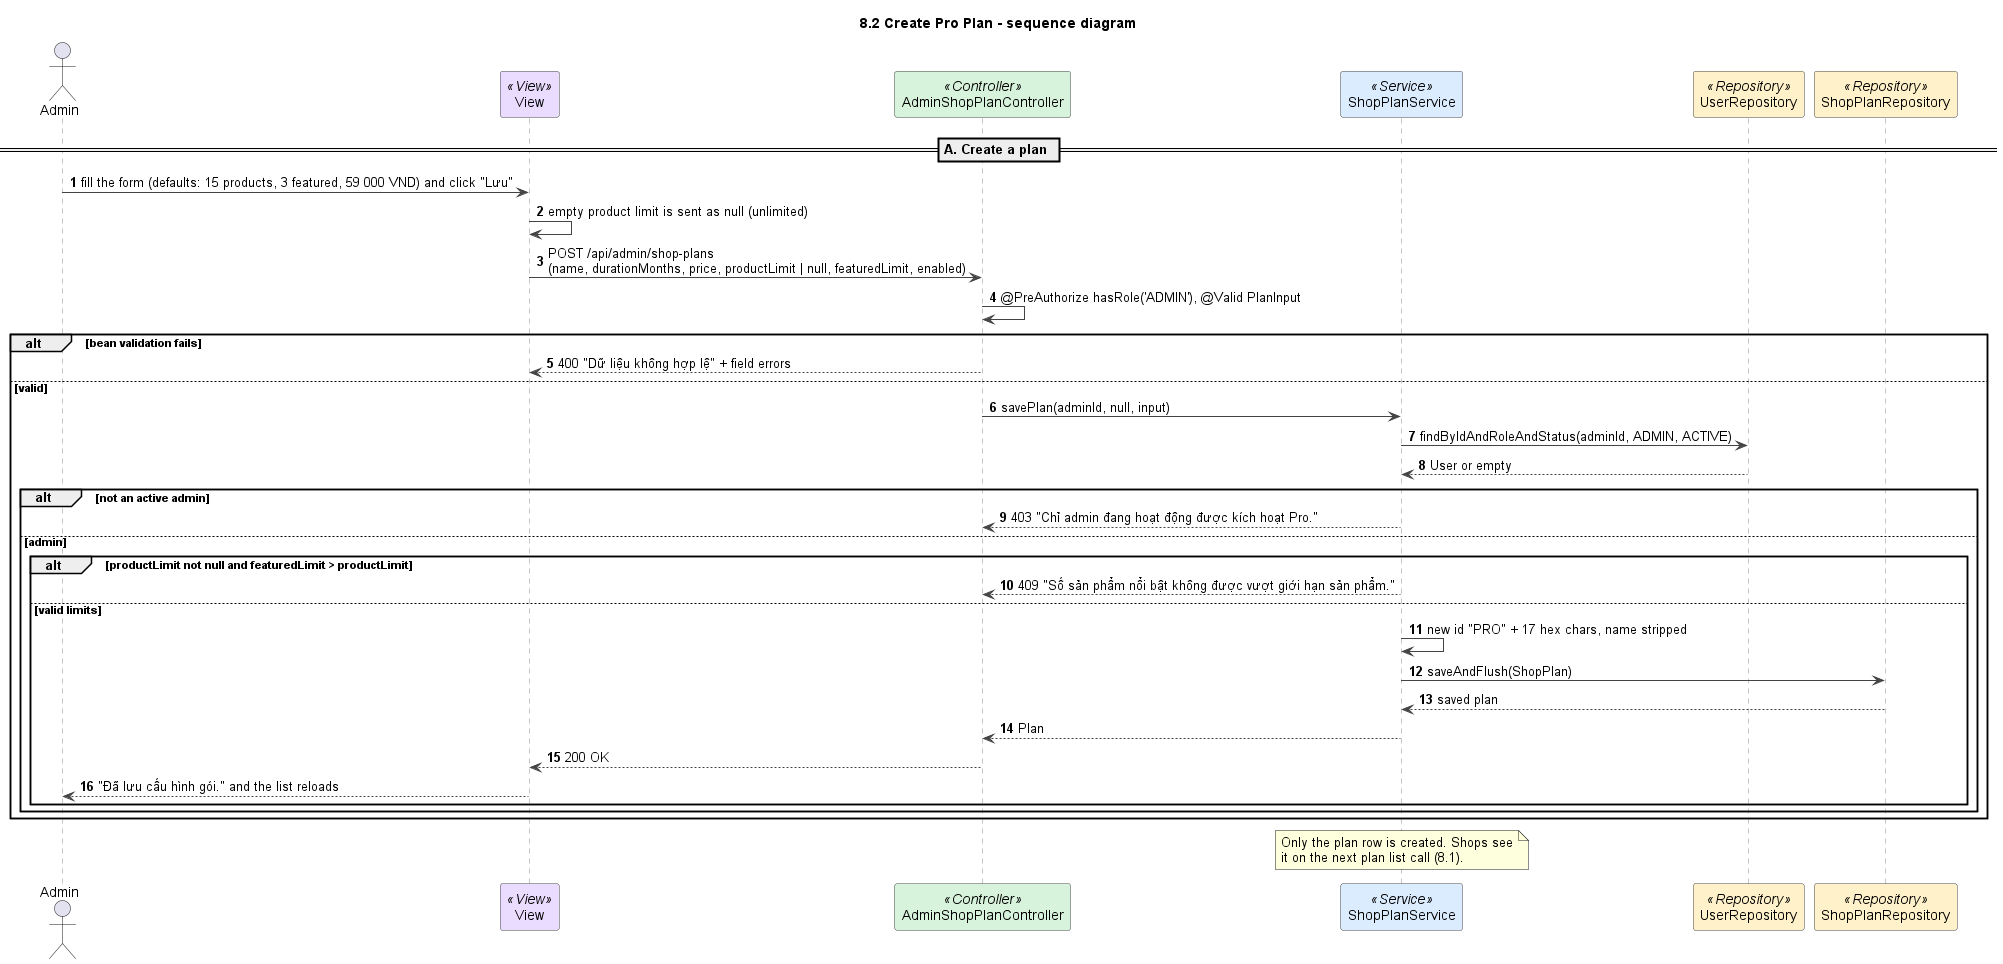

The diagram above was rendered by PlantUML. Its source (embedded in the PNG):
@startuml
title 8.2 Create Pro Plan - sequence diagram
autonumber
skinparam shadowing false
skinparam defaultFontName Arial
skinparam wrapWidth 240
skinparam ArrowColor #444444
skinparam sequenceMessageAlign left
skinparam sequence {
  LifeLineBorderColor #888888
  ParticipantBorderColor #444444
  ParticipantBackgroundColor #FFFFFF
}

actor Admin as U
participant "View" as V <<View>> #EADCFF
participant AdminShopPlanController as C <<Controller>> #D8F3DC
participant ShopPlanService as S <<Service>> #DCECFF
participant UserRepository as UR <<Repository>> #FFF1C9
participant ShopPlanRepository as PR <<Repository>> #FFF1C9

== A. Create a plan ==
U -> V : fill the form (defaults: 15 products, 3 featured, 59 000 VND) and click "Lưu"
V -> V : empty product limit is sent as null (unlimited)
V -> C : POST /api/admin/shop-plans\n(name, durationMonths, price, productLimit | null, featuredLimit, enabled)
C -> C : @PreAuthorize hasRole('ADMIN'), @Valid PlanInput
alt bean validation fails
  C --> V : 400 "Dữ liệu không hợp lệ" + field errors
else valid
  C -> S : savePlan(adminId, null, input)
  S -> UR : findByIdAndRoleAndStatus(adminId, ADMIN, ACTIVE)
  UR --> S : User or empty
  alt not an active admin
    S --> C : 403 "Chỉ admin đang hoạt động được kích hoạt Pro."
  else admin
    alt productLimit not null and featuredLimit > productLimit
      S --> C : 409 "Số sản phẩm nổi bật không được vượt giới hạn sản phẩm."
    else valid limits
      S -> S : new id "PRO" + 17 hex chars, name stripped
      S -> PR : saveAndFlush(ShopPlan)
      PR --> S : saved plan
      S --> C : Plan
      C --> V : 200 OK
      V --> U : "Đã lưu cấu hình gói." and the list reloads
    end
  end
end

note over S
  Only the plan row is created. Shops see it on the next plan list call (8.1).
end note

@enduml